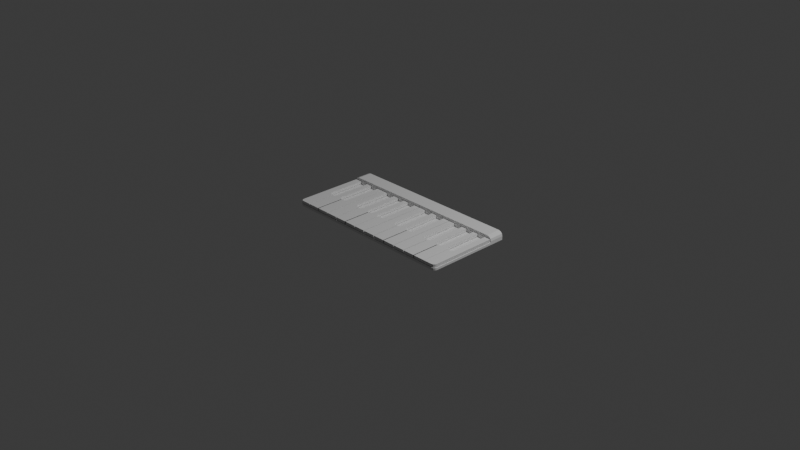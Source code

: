 # Source: keyboard_with_base.blend  (saved by Blender 4.0.36; exported with 4.5.12 LTS)
import bpy
from mathutils import Matrix  # noqa: F401  (used for matrix-valued properties, if any)

bpy.ops.wm.read_factory_settings(use_empty=True)
scene = bpy.context.scene
scene.name = 'Scene'

# ---- collections
col_white_keys = bpy.data.collections.new('White Keys'); scene.collection.children.link(col_white_keys)

# ---- materials (node trees are filled in below, after node groups)
mat_material_001 = bpy.data.materials.new('Material.001')
mat_material_001.alpha_threshold = 0.0
mat_material_001.use_transparent_shadow = False
mat_material_001.roughness = 0.5
mat_material_001.line_color = (0.0, 0.0, 0.0, 1.0)
mat_material = bpy.data.materials.new('Material')
mat_material.alpha_threshold = 0.0
mat_material.use_transparent_shadow = False
mat_material.roughness = 0.5
mat_material.line_color = (0.0, 0.0, 0.0, 1.0)

# ---- material node trees
mat_material_001.use_nodes = True; mat_material_001.node_tree.nodes.clear()
_N = mat_material_001.node_tree.nodes; _L = mat_material_001.node_tree.links
n0 = _N.new('ShaderNodeOutputMaterial'); n0.name = 'Material Output'; n0.location = (300, 300)
n1 = _N.new('ShaderNodeBsdfPrincipled'); n1.name = 'Principled BSDF'; n1.location = (10, 300)
n1.inputs[3].default_value = 1.45
_L.new(n1.outputs[0], n0.inputs[0])
n0.is_active_output = True
mat_material.use_nodes = True; mat_material.node_tree.nodes.clear()
_N = mat_material.node_tree.nodes; _L = mat_material.node_tree.links
n0 = _N.new('ShaderNodeOutputMaterial'); n0.name = 'Material Output'; n0.location = (300, 300)
n1 = _N.new('ShaderNodeBsdfPrincipled'); n1.name = 'Principled BSDF'; n1.location = (10, 300)
n1.inputs[3].default_value = 1.45
_L.new(n1.outputs[0], n0.inputs[0])
n0.is_active_output = True

# ---- world
world_world = bpy.data.worlds.new('World'); scene.world = world_world
world_world.use_nodes = True; world_world.node_tree.nodes.clear()
_N = world_world.node_tree.nodes; _L = world_world.node_tree.links
n0 = _N.new('ShaderNodeOutputWorld'); n0.name = 'World Output'; n0.location = (300, 300)
n1 = _N.new('ShaderNodeBackground'); n1.name = 'Background'; n1.location = (10, 300)
n1.inputs[0].default_value = (0.05088, 0.05088, 0.05088, 1.0)
_L.new(n1.outputs[0], n0.inputs[0])
n0.is_active_output = True
world_world.color = (0.05088, 0.05088, 0.05088)
world_world.use_sun_shadow = False
world_world.sun_shadow_jitter_overblur = 0.0

# ---- cameras
cam_camera = bpy.data.cameras.new('Camera')
cam_camera.clip_end = 100.0
cam_camera.ortho_scale = 7.314

# ---- lights
light_light = bpy.data.lights.new('Light', 'POINT')
light_light.transmission_factor = 0.0
light_light.use_soft_falloff = False
light_light.energy = 1000.0
light_light.shadow_soft_size = 0.1
light_light.shadow_maximum_resolution = 0.006
light_light.use_absolute_resolution = True

# ---- meshes
me_cube_008 = bpy.data.meshes.new('Cube.008')
me_cube_008.from_pydata([(-1.978, 0.4565, -0.005), (0.0008205, 0.4565, -0.005), (-1.978, 0.4565, -0.03), (0.0008205, 0.4565, -0.03), (0.0008205, 0.29, -0.005), (-1.978, 0.29, -0.005), (-1.942, -0.4813, -0.005), (-1.978, -0.4453, -0.005), (-1.96, -0.4765, -0.005), (-1.973, -0.4633, -0.005), (0.0008205, -0.4453, -0.005), (-0.03524, -0.4813, -0.005), (-0.00401, -0.4633, -0.005), (-0.01721, -0.4765, -0.005), (-1.978, -0.4453, -0.03), (-1.942, -0.4813, -0.03), (-1.973, -0.4633, -0.03), (-1.96, -0.4765, -0.03), (-0.03524, -0.4813, -0.03), (0.0008205, -0.4453, -0.03), (-0.01721, -0.4765, -0.03), (-0.00401, -0.4633, -0.03), (-1.978, 0.29, 0.009841), (-1.928, 0.29, 0.06), (-1.972, 0.29, 0.03492), (-1.953, 0.29, 0.05328), (-0.04934, 0.29, 0.06), (0.0008205, 0.29, 0.009841), (-0.02426, 0.29, 0.05328), (-0.0059, 0.29, 0.03492), (0.0008205, 0.4565, 0.009841), (-0.04934, 0.4565, 0.06), (-0.0059, 0.4565, 0.03492), (-0.02426, 0.4565, 0.05328), (-1.928, 0.4565, 0.06), (-1.978, 0.4565, 0.009841), (-1.953, 0.4565, 0.05328), (-1.972, 0.4565, 0.03492)], [], [(5, 14, 2), (3, 2, 18), (4, 3, 19), (0, 3, 1), (11, 15, 6), (28, 29, 27), (36, 37, 35), (4, 30, 1), (0, 22, 5), (19, 12, 10), (21, 13, 12), (20, 11, 13), (7, 16, 14), (9, 17, 16), (8, 15, 17), (12, 13, 11), (23, 36, 34), (25, 37, 36), (24, 35, 37), (31, 28, 26), (33, 29, 28), (32, 27, 29), (23, 31, 26), (2, 0, 5), (5, 7, 14), (2, 14, 15), (14, 16, 15), (16, 17, 15), (15, 18, 2), (18, 20, 19), (20, 21, 19), (19, 3, 18), (19, 10, 4), (4, 1, 3), (0, 2, 3), (11, 18, 15), (27, 4, 26), (4, 5, 23), (5, 22, 23), (22, 24, 23), (24, 25, 23), (23, 26, 4), (26, 28, 27), (35, 0, 34), (0, 1, 31), (1, 30, 31), (30, 32, 31), (32, 33, 31), (31, 34, 0), (34, 36, 35), (4, 27, 30), (0, 35, 22), (19, 21, 12), (21, 20, 13), (20, 18, 11), (7, 9, 16), (9, 8, 17), (8, 6, 15), (11, 6, 4), (6, 8, 7), (8, 9, 7), (7, 5, 6), (5, 4, 6), (4, 10, 11), (10, 12, 11), (23, 25, 36), (25, 24, 37), (24, 22, 35), (31, 33, 28), (33, 32, 29), (32, 30, 27), (23, 34, 31)])
me_cube_008.materials.append(mat_material_001)
me_cube_008.use_mirror_x = True
me_cube_008.use_mirror_vertex_groups = False
me_cube_008.update()
me_cube_001 = bpy.data.meshes.new('Cube.001')
me_cube_001.from_pydata([(-0.906, 0.285, 0.0), (-0.906, -0.132, 0.0), (-0.899, -0.149, 0.0), (-0.884, -0.16, 0.0), (-0.848, -0.163, 0.0), (-0.848, -0.478, 0.0), (-0.943, -0.478, 0.0), (-0.964, -0.475, 0.0), (-0.978, -0.458, 0.0), (-0.982, -0.436, 0.0), (-0.982, 0.285, 0.0), (-0.906, 0.285, 0.03), (-0.906, -0.132, 0.03), (-0.899, -0.149, 0.03), (-0.884, -0.16, 0.03), (-0.848, -0.163, 0.03), (-0.848, -0.478, 0.03), (-0.943, -0.478, 0.03), (-0.964, -0.475, 0.03), (-0.978, -0.458, 0.03), (-0.982, -0.436, 0.03), (-0.982, 0.285, 0.03)], [], [(9, 1, 2), (13, 14, 20), (0, 12, 1), (0, 21, 11), (10, 20, 21), (9, 19, 20), (8, 18, 19), (7, 17, 18), (6, 16, 17), (5, 15, 16), (4, 14, 15), (3, 13, 14), (2, 12, 13), (3, 4, 9), (4, 5, 9), (5, 6, 9), (6, 7, 8), (9, 6, 8), (9, 10, 1), (10, 0, 1), (2, 3, 9), (19, 20, 17), (20, 21, 12), (21, 11, 12), (20, 12, 13), (17, 20, 16), (17, 18, 19), (15, 16, 20), (14, 15, 20), (0, 11, 12), (0, 10, 21), (10, 9, 20), (9, 8, 19), (8, 7, 18), (7, 6, 17), (6, 5, 16), (5, 4, 15), (4, 3, 14), (3, 2, 13), (2, 1, 12)])
_uv = me_cube_001.uv_layers.new(name='UVMap')
_uv.uv.foreach_set('vector', [0.0, 0.0, 0.0, 0.0, 0.0, 0.0, 0.0, 0.0, 0.0, 0.0, 0.0, 0.0, 0.0, 0.0, 0.0, 0.0, 0.0, 0.0, 0.0, 0.0, 0.0, 0.0, 0.0, 0.0, 0.0, 0.0, 0.0, 0.0, 0.0, 0.0, 0.0, 0.0, 0.0, 0.0, 0.0, 0.0, 0.0, 0.0, 0.0, 0.0, 0.0, 0.0, 0.0, 0.0, 0.0, 0.0, 0.0, 0.0, 0.0, 0.0, 0.0, 0.0, 0.0, 0.0, 0.0, 0.0, 0.0, 0.0, 0.0, 0.0, 0.0, 0.0, 0.0, 0.0, 0.0, 0.0, 0.0, 0.0, 0.0, 0.0, 0.0, 0.0, 0.0, 0.0, 0.0, 0.0, 0.0, 0.0, 0.0, 0.0, 0.0, 0.0, 0.0, 0.0, 0.0, 0.0, 0.0, 0.0, 0.0, 0.0, 0.0, 0.0, 0.0, 0.0, 0.0, 0.0, 0.0, 0.0, 0.0, 0.0, 0.0, 0.0, 0.0, 0.0, 0.0, 0.0, 0.0, 0.0, 0.0, 0.0, 0.0, 0.0, 0.0, 0.0, 0.0, 0.0, 0.0, 0.0, 0.0, 0.0, 0.0, 0.0, 0.0, 0.0, 0.0, 0.0, 0.0, 0.0, 0.0, 0.0, 0.0, 0.0, 0.0, 0.0, 0.0, 0.0, 0.0, 0.0, 0.0, 0.0, 0.0, 0.0, 0.0, 0.0, 0.0, 0.0, 0.0, 0.0, 0.0, 0.0, 0.0, 0.0, 0.0, 0.0, 0.0, 0.0, 0.0, 0.0, 0.0, 0.0, 0.0, 0.0, 0.0, 0.0, 0.0, 0.0, 0.0, 0.0, 0.0, 0.0, 0.0, 0.0, 0.0, 0.0, 0.0, 0.0, 0.0, 0.0, 0.0, 0.0, 0.0, 0.0, 0.0, 0.0, 0.0, 0.0, 0.0, 0.0, 0.0, 0.0, 0.0, 0.0, 0.0, 0.0, 0.0, 0.0, 0.0, 0.0, 0.0, 0.0, 0.0, 0.0, 0.0, 0.0, 0.0, 0.0, 0.0, 0.0, 0.0, 0.0, 0.0, 0.0, 0.0, 0.0, 0.0, 0.0, 0.0, 0.0, 0.0, 0.0, 0.0, 0.0, 0.0, 0.0, 0.0, 0.0, 0.0, 0.0, 0.0, 0.0, 0.0, 0.0, 0.0, 0.0, 0.0, 0.0, 0.0, 0.0, 0.0, 0.0])
me_cube_001.materials.append(mat_material)
me_cube_001.use_mirror_x = True
me_cube_001.use_mirror_vertex_groups = False
me_cube_001.update()
me_cube_003 = bpy.data.meshes.new('Cube.003')
me_cube_003.from_pydata([(-0.641, 0.285, 0.0), (-0.641, -0.129, 0.0), (-0.643, -0.146, 0.0), (-0.653, -0.155, 0.0), (-0.665, -0.163, 0.0), (-0.7, -0.163, 0.0), (-0.7, -0.478, 0.0), (-0.567, -0.478, 0.0), (-0.567, 0.285, 0.0), (-0.641, 0.285, 0.03), (-0.641, -0.129, 0.03), (-0.643, -0.146, 0.03), (-0.653, -0.155, 0.03), (-0.665, -0.163, 0.03), (-0.7, -0.163, 0.03), (-0.7, -0.478, 0.03), (-0.567, -0.478, 0.03), (-0.567, 0.285, 0.03)], [], [(2, 12, 3), (8, 9, 0), (7, 17, 8), (3, 13, 4), (4, 14, 5), (5, 15, 6), (0, 10, 1), (1, 11, 2), (6, 16, 7), (11, 10, 16), (7, 2, 3), (2, 11, 12), (8, 17, 9), (7, 16, 17), (3, 12, 13), (4, 13, 14), (5, 14, 15), (0, 9, 10), (1, 10, 11), (6, 15, 16), (10, 9, 17), (17, 16, 10), (16, 15, 13), (11, 16, 12), (15, 14, 13), (13, 12, 16), (4, 5, 6), (6, 7, 4), (7, 8, 1), (2, 7, 1), (8, 0, 1), (3, 4, 7)])
_uv = me_cube_003.uv_layers.new(name='UVMap')
_uv.uv.foreach_set('vector', [0.0, 0.0, 0.0, 0.0, 0.0, 0.0, 0.0, 0.0, 0.0, 0.0, 0.0, 0.0, 0.0, 0.0, 0.0, 0.0, 0.0, 0.0, 0.0, 0.0, 0.0, 0.0, 0.0, 0.0, 0.0, 0.0, 0.0, 0.0, 0.0, 0.0, 0.0, 0.0, 0.0, 0.0, 0.0, 0.0, 0.0, 0.0, 0.0, 0.0, 0.0, 0.0, 0.0, 0.0, 0.0, 0.0, 0.0, 0.0, 0.0, 0.0, 0.0, 0.0, 0.0, 0.0, 0.0, 0.0, 0.0, 0.0, 0.0, 0.0, 0.0, 0.0, 0.0, 0.0, 0.0, 0.0, 0.0, 0.0, 0.0, 0.0, 0.0, 0.0, 0.0, 0.0, 0.0, 0.0, 0.0, 0.0, 0.0, 0.0, 0.0, 0.0, 0.0, 0.0, 0.0, 0.0, 0.0, 0.0, 0.0, 0.0, 0.0, 0.0, 0.0, 0.0, 0.0, 0.0, 0.0, 0.0, 0.0, 0.0, 0.0, 0.0, 0.0, 0.0, 0.0, 0.0, 0.0, 0.0, 0.0, 0.0, 0.0, 0.0, 0.0, 0.0, 0.0, 0.0, 0.0, 0.0, 0.0, 0.0, 0.0, 0.0, 0.0, 0.0, 0.0, 0.0, 0.0, 0.0, 0.0, 0.0, 0.0, 0.0, 0.0, 0.0, 0.0, 0.0, 0.0, 0.0, 0.0, 0.0, 0.0, 0.0, 0.0, 0.0, 0.0, 0.0, 0.0, 0.0, 0.0, 0.0, 0.0, 0.0, 0.0, 0.0, 0.0, 0.0, 0.0, 0.0, 0.0, 0.0, 0.0, 0.0, 0.0, 0.0, 0.0, 0.0, 0.0, 0.0, 0.0, 0.0, 0.0, 0.0, 0.0, 0.0, 0.0, 0.0, 0.0, 0.0, 0.0, 0.0, 0.0, 0.0, 0.0, 0.0, 0.0, 0.0, 0.0, 0.0, 0.0, 0.0, 0.0, 0.0])
me_cube_003.materials.append(mat_material)
me_cube_003.use_mirror_x = True
me_cube_003.use_mirror_vertex_groups = False
me_cube_003.update()
me_cube_005 = bpy.data.meshes.new('Cube.005')
me_cube_005.from_pydata([(-0.558, 0.285, 0.0), (-0.558, -0.478, 0.0), (-0.427, -0.478, 0.0), (-0.428, -0.163, 0.0), (-0.467, -0.16, 0.0), (-0.485, -0.149, 0.0), (-0.492, -0.132, 0.0), (-0.492, 0.285, 0.0), (-0.558, 0.285, 0.03), (-0.558, -0.478, 0.03), (-0.427, -0.478, 0.03), (-0.428, -0.163, 0.03), (-0.467, -0.16, 0.03), (-0.485, -0.149, 0.03), (-0.492, -0.132, 0.03), (-0.492, 0.285, 0.03)], [], [(4, 11, 3), (2, 9, 1), (7, 14, 6), (5, 12, 4), (3, 10, 2), (1, 8, 0), (7, 8, 0), (6, 13, 5), (5, 4, 1), (9, 13, 14), (4, 12, 11), (2, 10, 9), (7, 15, 14), (5, 13, 12), (3, 11, 10), (1, 9, 8), (7, 15, 8), (6, 14, 13), (1, 0, 6), (0, 7, 6), (3, 2, 4), (2, 1, 4), (1, 6, 5), (15, 8, 14), (8, 9, 14), (9, 10, 12), (10, 11, 12), (9, 12, 13)])
_uv = me_cube_005.uv_layers.new(name='UVMap')
_uv.uv.foreach_set('vector', [0.0, 0.0, 0.0, 0.0, 0.0, 0.0, 0.0, 0.0, 0.0, 0.0, 0.0, 0.0, 0.0, 0.0, 0.0, 0.0, 0.0, 0.0, 0.0, 0.0, 0.0, 0.0, 0.0, 0.0, 0.0, 0.0, 0.0, 0.0, 0.0, 0.0, 0.0, 0.0, 0.0, 0.0, 0.0, 0.0, 0.0, 0.0, 0.0, 0.0, 0.0, 0.0, 0.0, 0.0, 0.0, 0.0, 0.0, 0.0, 0.0, 0.0, 0.0, 0.0, 0.0, 0.0, 0.0, 0.0, 0.0, 0.0, 0.0, 0.0, 0.0, 0.0, 0.0, 0.0, 0.0, 0.0, 0.0, 0.0, 0.0, 0.0, 0.0, 0.0, 0.0, 0.0, 0.0, 0.0, 0.0, 0.0, 0.0, 0.0, 0.0, 0.0, 0.0, 0.0, 0.0, 0.0, 0.0, 0.0, 0.0, 0.0, 0.0, 0.0, 0.0, 0.0, 0.0, 0.0, 0.0, 0.0, 0.0, 0.0, 0.0, 0.0, 0.0, 0.0, 0.0, 0.0, 0.0, 0.0, 0.0, 0.0, 0.0, 0.0, 0.0, 0.0, 0.0, 0.0, 0.0, 0.0, 0.0, 0.0, 0.0, 0.0, 0.0, 0.0, 0.0, 0.0, 0.0, 0.0, 0.0, 0.0, 0.0, 0.0, 0.0, 0.0, 0.0, 0.0, 0.0, 0.0, 0.0, 0.0, 0.0, 0.0, 0.0, 0.0, 0.0, 0.0, 0.0, 0.0, 0.0, 0.0, 0.0, 0.0, 0.0, 0.0, 0.0, 0.0, 0.0, 0.0, 0.0, 0.0, 0.0, 0.0, 0.0, 0.0, 0.0, 0.0, 0.0, 0.0])
me_cube_005.materials.append(mat_material)
me_cube_005.use_mirror_x = True
me_cube_005.use_mirror_vertex_groups = False
me_cube_005.update()
me_cube_006 = bpy.data.meshes.new('Cube.006')
me_cube_006.from_pydata([(-0.3216, 0.285, 0.0), (-0.3216, -0.127, 0.0), (-0.3176, -0.145, 0.0), (-0.3056, -0.159, 0.0), (-0.2856, -0.163, 0.0), (-0.2856, -0.163, 0.0), (-0.2856, -0.478, 0.0), (-0.4176, -0.478, 0.0), (-0.4176, -0.163, 0.0), (-0.4016, -0.16, 0.0), (-0.3876, -0.147, 0.0), (-0.3836, -0.128, 0.0), (-0.3836, 0.285, 0.0), (-0.3216, 0.285, 0.03), (-0.3216, -0.127, 0.03), (-0.3176, -0.145, 0.03), (-0.3056, -0.159, 0.03), (-0.2856, -0.163, 0.02981), (-0.2856, -0.163, 0.03), (-0.2856, -0.478, 0.03), (-0.4176, -0.478, 0.03), (-0.4176, -0.163, 0.03), (-0.4016, -0.16, 0.03), (-0.3876, -0.147, 0.03), (-0.3836, -0.128, 0.03), (-0.3836, 0.285, 0.03)], [], [(5, 4, 6), (18, 19, 17), (7, 19, 6), (8, 20, 7), (1, 13, 0), (9, 21, 8), (2, 14, 1), (10, 22, 9), (3, 15, 2), (11, 23, 10), (3, 17, 16), (12, 24, 11), (4, 18, 17), (12, 13, 0), (6, 18, 5), (6, 17, 19), (20, 22, 16), (9, 7, 3), (7, 20, 19), (8, 21, 20), (1, 14, 13), (9, 22, 21), (2, 15, 14), (10, 23, 22), (3, 16, 15), (11, 24, 23), (3, 4, 17), (12, 25, 24), (4, 5, 18), (12, 25, 13), (6, 19, 18), (6, 4, 17), (24, 25, 14), (25, 13, 14), (23, 24, 15), (24, 14, 15), (20, 21, 22), (22, 23, 16), (23, 15, 16), (16, 18, 19), (19, 20, 16), (1, 0, 12), (1, 12, 11), (2, 1, 11), (2, 11, 10), (6, 5, 3), (3, 2, 10), (9, 8, 7), (3, 10, 9), (7, 6, 3)])
_uv = me_cube_006.uv_layers.new(name='UVMap')
_uv.uv.foreach_set('vector', [0.0, 0.0, 0.0, 0.0, 0.0, 0.0, 0.0, 0.0, 0.0, 0.0, 0.0, 0.0, 0.0, 0.0, 0.0, 0.0, 0.0, 0.0, 0.0, 0.0, 0.0, 0.0, 0.0, 0.0, 0.0, 0.0, 0.0, 0.0, 0.0, 0.0, 0.0, 0.0, 0.0, 0.0, 0.0, 0.0, 0.0, 0.0, 0.0, 0.0, 0.0, 0.0, 0.0, 0.0, 0.0, 0.0, 0.0, 0.0, 0.0, 0.0, 0.0, 0.0, 0.0, 0.0, 0.0, 0.0, 0.0, 0.0, 0.0, 0.0, 0.0, 0.0, 0.0, 0.0, 0.0, 0.0, 0.0, 0.0, 0.0, 0.0, 0.0, 0.0, 0.0, 0.0, 0.0, 0.0, 0.0, 0.0, 0.0, 0.0, 0.0, 0.0, 0.0, 0.0, 0.0, 0.0, 0.0, 0.0, 0.0, 0.0, 0.0, 0.0, 0.0, 0.0, 0.0, 0.0, 0.0, 0.0, 0.0, 0.0, 0.0, 0.0, 0.0, 0.0, 0.0, 0.0, 0.0, 0.0, 0.0, 0.0, 0.0, 0.0, 0.0, 0.0, 0.0, 0.0, 0.0, 0.0, 0.0, 0.0, 0.0, 0.0, 0.0, 0.0, 0.0, 0.0, 0.0, 0.0, 0.0, 0.0, 0.0, 0.0, 0.0, 0.0, 0.0, 0.0, 0.0, 0.0, 0.0, 0.0, 0.0, 0.0, 0.0, 0.0, 0.0, 0.0, 0.0, 0.0, 0.0, 0.0, 0.0, 0.0, 0.0, 0.0, 0.0, 0.0, 0.0, 0.0, 0.0, 0.0, 0.0, 0.0, 0.0, 0.0, 0.0, 0.0, 0.0, 0.0, 0.0, 0.0, 0.0, 0.0, 0.0, 0.0, 0.0, 0.0, 0.0, 0.0, 0.0, 0.0, 0.0, 0.0, 0.0, 0.0, 0.0, 0.0, 0.0, 0.0, 0.0, 0.0, 0.0, 0.0, 0.0, 0.0, 0.0, 0.0, 0.0, 0.0, 0.0, 0.0, 0.0, 0.0, 0.0, 0.0, 0.0, 0.0, 0.0, 0.0, 0.0, 0.0, 0.0, 0.0, 0.0, 0.0, 0.0, 0.0, 0.0, 0.0, 0.0, 0.0, 0.0, 0.0, 0.0, 0.0, 0.0, 0.0, 0.0, 0.0, 0.0, 0.0, 0.0, 0.0, 0.0, 0.0, 0.0, 0.0, 0.0, 0.0, 0.0, 0.0, 0.0, 0.0, 0.0, 0.0, 0.0, 0.0, 0.0, 0.0, 0.0, 0.0, 0.0, 0.0, 0.0, 0.0, 0.0, 0.0, 0.0, 0.0, 0.0, 0.0, 0.0, 0.0, 0.0, 0.0, 0.0, 0.0, 0.0, 0.0, 0.0, 0.0, 0.0, 0.0, 0.0, 0.0, 0.0, 0.0, 0.0, 0.0, 0.0, 0.0, 0.0, 0.0, 0.0, 0.0, 0.0, 0.0, 0.0, 0.0, 0.0, 0.0, 0.0, 0.0, 0.0, 0.0, 0.0, 0.0, 0.0, 0.0, 0.0, 0.0])
me_cube_006.materials.append(mat_material)
me_cube_006.use_mirror_x = True
me_cube_006.use_mirror_vertex_groups = False
me_cube_006.update()
me_cube_002 = bpy.data.meshes.new('Cube.002')
me_cube_002.from_pydata([(-0.744, 0.285, 0.0), (-0.744, -0.127, 0.0), (-0.74, -0.145, 0.002476), (-0.728, -0.159, 0.0), (-0.708, -0.163, 0.0), (-0.708, -0.163, 0.0), (-0.708, -0.478, 0.0), (-0.84, -0.478, 0.0), (-0.84, -0.163, 0.0), (-0.824, -0.16, 0.0), (-0.81, -0.147, 0.0), (-0.806, -0.128, 0.0), (-0.806, 0.285, 0.0), (-0.744, 0.285, 0.03), (-0.744, -0.127, 0.03), (-0.74, -0.145, 0.03), (-0.728, -0.159, 0.03), (-0.708, -0.163, 0.02981), (-0.708, -0.163, 0.03), (-0.708, -0.478, 0.03), (-0.84, -0.478, 0.03), (-0.84, -0.163, 0.03), (-0.824, -0.16, 0.03), (-0.81, -0.147, 0.03), (-0.806, -0.128, 0.03), (-0.806, 0.285, 0.03)], [], [(5, 4, 6), (18, 19, 17), (7, 19, 6), (8, 20, 7), (1, 13, 0), (9, 21, 8), (2, 14, 1), (10, 22, 9), (2, 16, 15), (11, 23, 10), (4, 16, 3), (12, 24, 11), (4, 18, 17), (12, 13, 0), (6, 18, 5), (4, 19, 6), (20, 22, 16), (9, 7, 3), (7, 20, 19), (8, 21, 20), (1, 14, 13), (9, 22, 21), (2, 15, 14), (10, 23, 22), (2, 3, 16), (11, 24, 23), (4, 17, 16), (12, 25, 24), (4, 5, 18), (12, 25, 13), (6, 19, 18), (4, 17, 19), (24, 25, 14), (25, 13, 14), (23, 24, 15), (24, 14, 15), (20, 21, 22), (22, 23, 16), (23, 15, 16), (16, 18, 19), (19, 20, 16), (1, 0, 12), (1, 12, 11), (2, 1, 11), (2, 11, 10), (6, 5, 3), (3, 2, 10), (9, 8, 7), (3, 10, 9), (7, 6, 3)])
_uv = me_cube_002.uv_layers.new(name='UVMap')
_uv.uv.foreach_set('vector', [0.0, 0.0, 0.0, 0.0, 0.0, 0.0, 0.0, 0.0, 0.0, 0.0, 0.0, 0.0, 0.0, 0.0, 0.0, 0.0, 0.0, 0.0, 0.0, 0.0, 0.0, 0.0, 0.0, 0.0, 0.0, 0.0, 0.0, 0.0, 0.0, 0.0, 0.0, 0.0, 0.0, 0.0, 0.0, 0.0, 0.0, 0.0, 0.0, 0.0, 0.0, 0.0, 0.0, 0.0, 0.0, 0.0, 0.0, 0.0, 0.0, 0.0, 0.0, 0.0, 0.0, 0.0, 0.0, 0.0, 0.0, 0.0, 0.0, 0.0, 0.0, 0.0, 0.0, 0.0, 0.0, 0.0, 0.0, 0.0, 0.0, 0.0, 0.0, 0.0, 0.0, 0.0, 0.0, 0.0, 0.0, 0.0, 0.0, 0.0, 0.0, 0.0, 0.0, 0.0, 0.0, 0.0, 0.0, 0.0, 0.0, 0.0, 0.0, 0.0, 0.0, 0.0, 0.0, 0.0, 0.0, 0.0, 0.0, 0.0, 0.0, 0.0, 0.0, 0.0, 0.0, 0.0, 0.0, 0.0, 0.0, 0.0, 0.0, 0.0, 0.0, 0.0, 0.0, 0.0, 0.0, 0.0, 0.0, 0.0, 0.0, 0.0, 0.0, 0.0, 0.0, 0.0, 0.0, 0.0, 0.0, 0.0, 0.0, 0.0, 0.0, 0.0, 0.0, 0.0, 0.0, 0.0, 0.0, 0.0, 0.0, 0.0, 0.0, 0.0, 0.0, 0.0, 0.0, 0.0, 0.0, 0.0, 0.0, 0.0, 0.0, 0.0, 0.0, 0.0, 0.0, 0.0, 0.0, 0.0, 0.0, 0.0, 0.0, 0.0, 0.0, 0.0, 0.0, 0.0, 0.0, 0.0, 0.0, 0.0, 0.0, 0.0, 0.0, 0.0, 0.0, 0.0, 0.0, 0.0, 0.0, 0.0, 0.0, 0.0, 0.0, 0.0, 0.0, 0.0, 0.0, 0.0, 0.0, 0.0, 0.0, 0.0, 0.0, 0.0, 0.0, 0.0, 0.0, 0.0, 0.0, 0.0, 0.0, 0.0, 0.0, 0.0, 0.0, 0.0, 0.0, 0.0, 0.0, 0.0, 0.0, 0.0, 0.0, 0.0, 0.0, 0.0, 0.0, 0.0, 0.0, 0.0, 0.0, 0.0, 0.0, 0.0, 0.0, 0.0, 0.0, 0.0, 0.0, 0.0, 0.0, 0.0, 0.0, 0.0, 0.0, 0.0, 0.0, 0.0, 0.0, 0.0, 0.0, 0.0, 0.0, 0.0, 0.0, 0.0, 0.0, 0.0, 0.0, 0.0, 0.0, 0.0, 0.0, 0.0, 0.0, 0.0, 0.0, 0.0, 0.0, 0.0, 0.0, 0.0, 0.0, 0.0, 0.0, 0.0, 0.0, 0.0, 0.0, 0.0, 0.0, 0.0, 0.0, 0.0, 0.0, 0.0, 0.0, 0.0, 0.0, 0.0, 0.0, 0.0, 0.0, 0.0, 0.0, 0.0, 0.0, 0.0, 0.0, 0.0, 0.0, 0.0, 0.0, 0.0, 0.0, 0.0, 0.0, 0.0])
me_cube_002.materials.append(mat_material)
me_cube_002.use_mirror_x = True
me_cube_002.use_mirror_vertex_groups = False
me_cube_002.update()
me_cube_004 = bpy.data.meshes.new('Cube.004')
me_cube_004.from_pydata([(-0.006, 0.285, 0.0), (-0.006, -0.478, 0.0), (-0.136, -0.478, 0.0), (-0.136, -0.163, 0.0), (-0.099, -0.161, 0.0), (-0.083, -0.154, 0.0), (-0.074, -0.141, 0.0), (-0.074, 0.285, 0.0), (-0.006, 0.285, 0.03), (-0.006, -0.478, 0.03), (-0.136, -0.478, 0.03), (-0.136, -0.163, 0.03), (-0.099, -0.161, 0.03), (-0.083, -0.154, 0.03), (-0.074, -0.141, 0.03), (-0.074, 0.285, 0.03)], [], [(7, 14, 6), (5, 12, 4), (3, 10, 2), (1, 8, 0), (7, 8, 0), (6, 13, 5), (4, 11, 3), (2, 9, 1), (9, 13, 14), (5, 4, 1), (7, 15, 14), (5, 13, 12), (3, 11, 10), (1, 9, 8), (7, 15, 8), (6, 14, 13), (4, 12, 11), (2, 10, 9), (15, 8, 14), (8, 9, 14), (9, 10, 12), (10, 11, 12), (9, 12, 13), (1, 0, 6), (0, 7, 6), (3, 2, 4), (2, 1, 4), (1, 6, 5)])
_uv = me_cube_004.uv_layers.new(name='UVMap')
_uv.uv.foreach_set('vector', [0.0, 0.0, 0.0, 0.0, 0.0, 0.0, 0.0, 0.0, 0.0, 0.0, 0.0, 0.0, 0.0, 0.0, 0.0, 0.0, 0.0, 0.0, 0.0, 0.0, 0.0, 0.0, 0.0, 0.0, 0.0, 0.0, 0.0, 0.0, 0.0, 0.0, 0.0, 0.0, 0.0, 0.0, 0.0, 0.0, 0.0, 0.0, 0.0, 0.0, 0.0, 0.0, 0.0, 0.0, 0.0, 0.0, 0.0, 0.0, 0.0, 0.0, 0.0, 0.0, 0.0, 0.0, 0.0, 0.0, 0.0, 0.0, 0.0, 0.0, 0.0, 0.0, 0.0, 0.0, 0.0, 0.0, 0.0, 0.0, 0.0, 0.0, 0.0, 0.0, 0.0, 0.0, 0.0, 0.0, 0.0, 0.0, 0.0, 0.0, 0.0, 0.0, 0.0, 0.0, 0.0, 0.0, 0.0, 0.0, 0.0, 0.0, 0.0, 0.0, 0.0, 0.0, 0.0, 0.0, 0.0, 0.0, 0.0, 0.0, 0.0, 0.0, 0.0, 0.0, 0.0, 0.0, 0.0, 0.0, 0.0, 0.0, 0.0, 0.0, 0.0, 0.0, 0.0, 0.0, 0.0, 0.0, 0.0, 0.0, 0.0, 0.0, 0.0, 0.0, 0.0, 0.0, 0.0, 0.0, 0.0, 0.0, 0.0, 0.0, 0.0, 0.0, 0.0, 0.0, 0.0, 0.0, 0.0, 0.0, 0.0, 0.0, 0.0, 0.0, 0.0, 0.0, 0.0, 0.0, 0.0, 0.0, 0.0, 0.0, 0.0, 0.0, 0.0, 0.0, 0.0, 0.0, 0.0, 0.0, 0.0, 0.0, 0.0, 0.0, 0.0, 0.0, 0.0, 0.0])
me_cube_004.materials.append(mat_material)
me_cube_004.use_mirror_x = True
me_cube_004.use_mirror_vertex_groups = False
me_cube_004.update()
me_cube_007 = bpy.data.meshes.new('Cube.007')
me_cube_007.from_pydata([(-0.232, 0.285, 0.0), (-0.232, -0.124, 0.0), (-0.233, -0.139, 0.0), (-0.233, -0.139, 0.0), (-0.241, -0.153, 0.0), (-0.256, -0.16, 0.0), (-0.277, -0.163, 0.0), (-0.277, -0.478, 0.0), (-0.145, -0.478, 0.0), (-0.145, -0.163, 0.0), (-0.16, -0.156, 0.0), (-0.17, -0.143, 0.0), (-0.173, -0.126, 0.0), (-0.173, 0.285, 0.0), (-0.232, 0.285, 0.03), (-0.232, -0.124, 0.03), (-0.233, -0.139, 0.03), (-0.233, -0.139, 0.03), (-0.241, -0.153, 0.03), (-0.256, -0.16, 0.03), (-0.277, -0.163, 0.03), (-0.277, -0.478, 0.03), (-0.145, -0.478, 0.03), (-0.145, -0.163, 0.03), (-0.16, -0.156, 0.03), (-0.17, -0.143, 0.03), (-0.173, -0.126, 0.03), (-0.173, 0.285, 0.03)], [], [(10, 23, 9), (2, 17, 16), (11, 24, 10), (4, 17, 3), (12, 25, 11), (5, 18, 4), (13, 26, 12), (6, 19, 5), (13, 14, 0), (7, 20, 6), (8, 21, 7), (1, 14, 0), (9, 22, 8), (2, 15, 1), (15, 16, 17), (3, 2, 1), (10, 24, 23), (2, 3, 17), (11, 25, 24), (4, 18, 17), (12, 26, 25), (5, 19, 18), (13, 27, 26), (6, 20, 19), (13, 27, 14), (7, 21, 20), (8, 22, 21), (1, 15, 14), (9, 23, 22), (2, 16, 15), (27, 14, 15), (26, 27, 15), (25, 26, 17), (26, 15, 17), (24, 25, 18), (22, 23, 19), (23, 24, 19), (20, 21, 19), (21, 22, 19), (25, 17, 18), (18, 19, 24), (1, 0, 13), (1, 13, 12), (1, 12, 3), (12, 11, 3), (10, 9, 5), (9, 8, 5), (11, 10, 4), (3, 11, 4), (8, 7, 5), (7, 6, 5), (5, 4, 10)])
_uv = me_cube_007.uv_layers.new(name='UVMap')
_uv.uv.foreach_set('vector', [0.0, 0.0, 0.0, 0.0, 0.0, 0.0, 0.0, 0.0, 0.0, 0.0, 0.0, 0.0, 0.0, 0.0, 0.0, 0.0, 0.0, 0.0, 0.0, 0.0, 0.0, 0.0, 0.0, 0.0, 0.0, 0.0, 0.0, 0.0, 0.0, 0.0, 0.0, 0.0, 0.0, 0.0, 0.0, 0.0, 0.0, 0.0, 0.0, 0.0, 0.0, 0.0, 0.0, 0.0, 0.0, 0.0, 0.0, 0.0, 0.0, 0.0, 0.0, 0.0, 0.0, 0.0, 0.0, 0.0, 0.0, 0.0, 0.0, 0.0, 0.0, 0.0, 0.0, 0.0, 0.0, 0.0, 0.0, 0.0, 0.0, 0.0, 0.0, 0.0, 0.0, 0.0, 0.0, 0.0, 0.0, 0.0, 0.0, 0.0, 0.0, 0.0, 0.0, 0.0, 0.0, 0.0, 0.0, 0.0, 0.0, 0.0, 0.0, 0.0, 0.0, 0.0, 0.0, 0.0, 0.0, 0.0, 0.0, 0.0, 0.0, 0.0, 0.0, 0.0, 0.0, 0.0, 0.0, 0.0, 0.0, 0.0, 0.0, 0.0, 0.0, 0.0, 0.0, 0.0, 0.0, 0.0, 0.0, 0.0, 0.0, 0.0, 0.0, 0.0, 0.0, 0.0, 0.0, 0.0, 0.0, 0.0, 0.0, 0.0, 0.0, 0.0, 0.0, 0.0, 0.0, 0.0, 0.0, 0.0, 0.0, 0.0, 0.0, 0.0, 0.0, 0.0, 0.0, 0.0, 0.0, 0.0, 0.0, 0.0, 0.0, 0.0, 0.0, 0.0, 0.0, 0.0, 0.0, 0.0, 0.0, 0.0, 0.0, 0.0, 0.0, 0.0, 0.0, 0.0, 0.0, 0.0, 0.0, 0.0, 0.0, 0.0, 0.0, 0.0, 0.0, 0.0, 0.0, 0.0, 0.0, 0.0, 0.0, 0.0, 0.0, 0.0, 0.0, 0.0, 0.0, 0.0, 0.0, 0.0, 0.0, 0.0, 0.0, 0.0, 0.0, 0.0, 0.0, 0.0, 0.0, 0.0, 0.0, 0.0, 0.0, 0.0, 0.0, 0.0, 0.0, 0.0, 0.0, 0.0, 0.0, 0.0, 0.0, 0.0, 0.0, 0.0, 0.0, 0.0, 0.0, 0.0, 0.0, 0.0, 0.0, 0.0, 0.0, 0.0, 0.0, 0.0, 0.0, 0.0, 0.0, 0.0, 0.0, 0.0, 0.0, 0.0, 0.0, 0.0, 0.0, 0.0, 0.0, 0.0, 0.0, 0.0, 0.0, 0.0, 0.0, 0.0, 0.0, 0.0, 0.0, 0.0, 0.0, 0.0, 0.0, 0.0, 0.0, 0.0, 0.0, 0.0, 0.0, 0.0, 0.0, 0.0, 0.0, 0.0, 0.0, 0.0, 0.0, 0.0, 0.0, 0.0, 0.0, 0.0, 0.0, 0.0, 0.0, 0.0, 0.0, 0.0, 0.0, 0.0, 0.0, 0.0, 0.0, 0.0, 0.0, 0.0, 0.0, 0.0, 0.0, 0.0, 0.0, 0.0, 0.0, 0.0, 0.0, 0.0, 0.0, 0.0, 0.0, 0.0, 0.0, 0.0, 0.0, 0.0, 0.0, 0.0, 0.0, 0.0])
me_cube_007.materials.append(mat_material)
me_cube_007.use_mirror_x = True
me_cube_007.use_mirror_vertex_groups = False
me_cube_007.update()
me_cube_013 = bpy.data.meshes.new('Cube.013')
me_cube_013.from_pydata([(-0.744, 0.285, 0.0), (-0.744, -0.127, 0.0), (-0.74, -0.145, 0.002476), (-0.728, -0.159, 0.0), (-0.708, -0.163, 0.0), (-0.708, -0.163, 0.0), (-0.708, -0.478, 0.0), (-0.84, -0.478, 0.0), (-0.84, -0.163, 0.0), (-0.824, -0.16, 0.0), (-0.81, -0.147, 0.0), (-0.806, -0.128, 0.0), (-0.806, 0.285, 0.0), (-0.744, 0.285, 0.03), (-0.744, -0.127, 0.03), (-0.74, -0.145, 0.03), (-0.728, -0.159, 0.03), (-0.708, -0.163, 0.02981), (-0.708, -0.163, 0.03), (-0.708, -0.478, 0.03), (-0.84, -0.478, 0.03), (-0.84, -0.163, 0.03), (-0.824, -0.16, 0.03), (-0.81, -0.147, 0.03), (-0.806, -0.128, 0.03), (-0.806, 0.285, 0.03)], [], [(5, 4, 6), (18, 19, 17), (7, 19, 6), (8, 20, 7), (1, 13, 0), (9, 21, 8), (2, 14, 1), (10, 22, 9), (2, 16, 15), (11, 23, 10), (4, 16, 3), (12, 24, 11), (4, 18, 17), (12, 13, 0), (6, 18, 5), (4, 19, 6), (20, 22, 16), (9, 7, 3), (7, 20, 19), (8, 21, 20), (1, 14, 13), (9, 22, 21), (2, 15, 14), (10, 23, 22), (2, 3, 16), (11, 24, 23), (4, 17, 16), (12, 25, 24), (4, 5, 18), (12, 25, 13), (6, 19, 18), (4, 17, 19), (24, 25, 14), (25, 13, 14), (23, 24, 15), (24, 14, 15), (20, 21, 22), (22, 23, 16), (23, 15, 16), (16, 18, 19), (19, 20, 16), (1, 0, 12), (1, 12, 11), (2, 1, 11), (2, 11, 10), (6, 5, 3), (3, 2, 10), (9, 8, 7), (3, 10, 9), (7, 6, 3)])
_uv = me_cube_013.uv_layers.new(name='UVMap')
_uv.uv.foreach_set('vector', [0.0, 0.0, 0.0, 0.0, 0.0, 0.0, 0.0, 0.0, 0.0, 0.0, 0.0, 0.0, 0.0, 0.0, 0.0, 0.0, 0.0, 0.0, 0.0, 0.0, 0.0, 0.0, 0.0, 0.0, 0.0, 0.0, 0.0, 0.0, 0.0, 0.0, 0.0, 0.0, 0.0, 0.0, 0.0, 0.0, 0.0, 0.0, 0.0, 0.0, 0.0, 0.0, 0.0, 0.0, 0.0, 0.0, 0.0, 0.0, 0.0, 0.0, 0.0, 0.0, 0.0, 0.0, 0.0, 0.0, 0.0, 0.0, 0.0, 0.0, 0.0, 0.0, 0.0, 0.0, 0.0, 0.0, 0.0, 0.0, 0.0, 0.0, 0.0, 0.0, 0.0, 0.0, 0.0, 0.0, 0.0, 0.0, 0.0, 0.0, 0.0, 0.0, 0.0, 0.0, 0.0, 0.0, 0.0, 0.0, 0.0, 0.0, 0.0, 0.0, 0.0, 0.0, 0.0, 0.0, 0.0, 0.0, 0.0, 0.0, 0.0, 0.0, 0.0, 0.0, 0.0, 0.0, 0.0, 0.0, 0.0, 0.0, 0.0, 0.0, 0.0, 0.0, 0.0, 0.0, 0.0, 0.0, 0.0, 0.0, 0.0, 0.0, 0.0, 0.0, 0.0, 0.0, 0.0, 0.0, 0.0, 0.0, 0.0, 0.0, 0.0, 0.0, 0.0, 0.0, 0.0, 0.0, 0.0, 0.0, 0.0, 0.0, 0.0, 0.0, 0.0, 0.0, 0.0, 0.0, 0.0, 0.0, 0.0, 0.0, 0.0, 0.0, 0.0, 0.0, 0.0, 0.0, 0.0, 0.0, 0.0, 0.0, 0.0, 0.0, 0.0, 0.0, 0.0, 0.0, 0.0, 0.0, 0.0, 0.0, 0.0, 0.0, 0.0, 0.0, 0.0, 0.0, 0.0, 0.0, 0.0, 0.0, 0.0, 0.0, 0.0, 0.0, 0.0, 0.0, 0.0, 0.0, 0.0, 0.0, 0.0, 0.0, 0.0, 0.0, 0.0, 0.0, 0.0, 0.0, 0.0, 0.0, 0.0, 0.0, 0.0, 0.0, 0.0, 0.0, 0.0, 0.0, 0.0, 0.0, 0.0, 0.0, 0.0, 0.0, 0.0, 0.0, 0.0, 0.0, 0.0, 0.0, 0.0, 0.0, 0.0, 0.0, 0.0, 0.0, 0.0, 0.0, 0.0, 0.0, 0.0, 0.0, 0.0, 0.0, 0.0, 0.0, 0.0, 0.0, 0.0, 0.0, 0.0, 0.0, 0.0, 0.0, 0.0, 0.0, 0.0, 0.0, 0.0, 0.0, 0.0, 0.0, 0.0, 0.0, 0.0, 0.0, 0.0, 0.0, 0.0, 0.0, 0.0, 0.0, 0.0, 0.0, 0.0, 0.0, 0.0, 0.0, 0.0, 0.0, 0.0, 0.0, 0.0, 0.0, 0.0, 0.0, 0.0, 0.0, 0.0, 0.0, 0.0, 0.0, 0.0, 0.0, 0.0, 0.0, 0.0, 0.0, 0.0, 0.0, 0.0, 0.0, 0.0, 0.0, 0.0, 0.0, 0.0, 0.0])
me_cube_013.materials.append(mat_material_001)
me_cube_013.use_mirror_x = True
me_cube_013.use_mirror_vertex_groups = False
me_cube_013.update()
me_cube_012 = bpy.data.meshes.new('Cube.012')
me_cube_012.from_pydata([(-0.641, 0.285, 0.0), (-0.641, -0.129, 0.0), (-0.643, -0.146, 0.0), (-0.653, -0.155, 0.0), (-0.665, -0.163, 0.0), (-0.7, -0.163, 0.0), (-0.7, -0.478, 0.0), (-0.567, -0.478, 0.0), (-0.567, 0.285, 0.0), (-0.641, 0.285, 0.03), (-0.641, -0.129, 0.03), (-0.643, -0.146, 0.03), (-0.653, -0.155, 0.03), (-0.665, -0.163, 0.03), (-0.7, -0.163, 0.03), (-0.7, -0.478, 0.03), (-0.567, -0.478, 0.03), (-0.567, 0.285, 0.03)], [], [(2, 12, 3), (8, 9, 0), (7, 17, 8), (3, 13, 4), (4, 14, 5), (5, 15, 6), (0, 10, 1), (1, 11, 2), (6, 16, 7), (11, 10, 16), (7, 2, 3), (2, 11, 12), (8, 17, 9), (7, 16, 17), (3, 12, 13), (4, 13, 14), (5, 14, 15), (0, 9, 10), (1, 10, 11), (6, 15, 16), (10, 9, 17), (17, 16, 10), (16, 15, 13), (11, 16, 12), (15, 14, 13), (13, 12, 16), (4, 5, 6), (6, 7, 4), (7, 8, 1), (2, 7, 1), (8, 0, 1), (3, 4, 7)])
_uv = me_cube_012.uv_layers.new(name='UVMap')
_uv.uv.foreach_set('vector', [0.0, 0.0, 0.0, 0.0, 0.0, 0.0, 0.0, 0.0, 0.0, 0.0, 0.0, 0.0, 0.0, 0.0, 0.0, 0.0, 0.0, 0.0, 0.0, 0.0, 0.0, 0.0, 0.0, 0.0, 0.0, 0.0, 0.0, 0.0, 0.0, 0.0, 0.0, 0.0, 0.0, 0.0, 0.0, 0.0, 0.0, 0.0, 0.0, 0.0, 0.0, 0.0, 0.0, 0.0, 0.0, 0.0, 0.0, 0.0, 0.0, 0.0, 0.0, 0.0, 0.0, 0.0, 0.0, 0.0, 0.0, 0.0, 0.0, 0.0, 0.0, 0.0, 0.0, 0.0, 0.0, 0.0, 0.0, 0.0, 0.0, 0.0, 0.0, 0.0, 0.0, 0.0, 0.0, 0.0, 0.0, 0.0, 0.0, 0.0, 0.0, 0.0, 0.0, 0.0, 0.0, 0.0, 0.0, 0.0, 0.0, 0.0, 0.0, 0.0, 0.0, 0.0, 0.0, 0.0, 0.0, 0.0, 0.0, 0.0, 0.0, 0.0, 0.0, 0.0, 0.0, 0.0, 0.0, 0.0, 0.0, 0.0, 0.0, 0.0, 0.0, 0.0, 0.0, 0.0, 0.0, 0.0, 0.0, 0.0, 0.0, 0.0, 0.0, 0.0, 0.0, 0.0, 0.0, 0.0, 0.0, 0.0, 0.0, 0.0, 0.0, 0.0, 0.0, 0.0, 0.0, 0.0, 0.0, 0.0, 0.0, 0.0, 0.0, 0.0, 0.0, 0.0, 0.0, 0.0, 0.0, 0.0, 0.0, 0.0, 0.0, 0.0, 0.0, 0.0, 0.0, 0.0, 0.0, 0.0, 0.0, 0.0, 0.0, 0.0, 0.0, 0.0, 0.0, 0.0, 0.0, 0.0, 0.0, 0.0, 0.0, 0.0, 0.0, 0.0, 0.0, 0.0, 0.0, 0.0, 0.0, 0.0, 0.0, 0.0, 0.0, 0.0, 0.0, 0.0, 0.0, 0.0, 0.0, 0.0])
me_cube_012.materials.append(mat_material_001)
me_cube_012.use_mirror_x = True
me_cube_012.use_mirror_vertex_groups = False
me_cube_012.update()
me_cube_011 = bpy.data.meshes.new('Cube.011')
me_cube_011.from_pydata([(-0.558, 0.285, 0.0), (-0.558, -0.478, 0.0), (-0.427, -0.478, 0.0), (-0.428, -0.163, 0.0), (-0.467, -0.16, 0.0), (-0.485, -0.149, 0.0), (-0.492, -0.132, 0.0), (-0.492, 0.285, 0.0), (-0.558, 0.285, 0.03), (-0.558, -0.478, 0.03), (-0.427, -0.478, 0.03), (-0.428, -0.163, 0.03), (-0.467, -0.16, 0.03), (-0.485, -0.149, 0.03), (-0.492, -0.132, 0.03), (-0.492, 0.285, 0.03)], [], [(4, 11, 3), (2, 9, 1), (7, 14, 6), (5, 12, 4), (3, 10, 2), (1, 8, 0), (7, 8, 0), (6, 13, 5), (5, 4, 1), (9, 13, 14), (4, 12, 11), (2, 10, 9), (7, 15, 14), (5, 13, 12), (3, 11, 10), (1, 9, 8), (7, 15, 8), (6, 14, 13), (1, 0, 6), (0, 7, 6), (3, 2, 4), (2, 1, 4), (1, 6, 5), (15, 8, 14), (8, 9, 14), (9, 10, 12), (10, 11, 12), (9, 12, 13)])
_uv = me_cube_011.uv_layers.new(name='UVMap')
_uv.uv.foreach_set('vector', [0.0, 0.0, 0.0, 0.0, 0.0, 0.0, 0.0, 0.0, 0.0, 0.0, 0.0, 0.0, 0.0, 0.0, 0.0, 0.0, 0.0, 0.0, 0.0, 0.0, 0.0, 0.0, 0.0, 0.0, 0.0, 0.0, 0.0, 0.0, 0.0, 0.0, 0.0, 0.0, 0.0, 0.0, 0.0, 0.0, 0.0, 0.0, 0.0, 0.0, 0.0, 0.0, 0.0, 0.0, 0.0, 0.0, 0.0, 0.0, 0.0, 0.0, 0.0, 0.0, 0.0, 0.0, 0.0, 0.0, 0.0, 0.0, 0.0, 0.0, 0.0, 0.0, 0.0, 0.0, 0.0, 0.0, 0.0, 0.0, 0.0, 0.0, 0.0, 0.0, 0.0, 0.0, 0.0, 0.0, 0.0, 0.0, 0.0, 0.0, 0.0, 0.0, 0.0, 0.0, 0.0, 0.0, 0.0, 0.0, 0.0, 0.0, 0.0, 0.0, 0.0, 0.0, 0.0, 0.0, 0.0, 0.0, 0.0, 0.0, 0.0, 0.0, 0.0, 0.0, 0.0, 0.0, 0.0, 0.0, 0.0, 0.0, 0.0, 0.0, 0.0, 0.0, 0.0, 0.0, 0.0, 0.0, 0.0, 0.0, 0.0, 0.0, 0.0, 0.0, 0.0, 0.0, 0.0, 0.0, 0.0, 0.0, 0.0, 0.0, 0.0, 0.0, 0.0, 0.0, 0.0, 0.0, 0.0, 0.0, 0.0, 0.0, 0.0, 0.0, 0.0, 0.0, 0.0, 0.0, 0.0, 0.0, 0.0, 0.0, 0.0, 0.0, 0.0, 0.0, 0.0, 0.0, 0.0, 0.0, 0.0, 0.0, 0.0, 0.0, 0.0, 0.0, 0.0, 0.0])
me_cube_011.materials.append(mat_material_001)
me_cube_011.use_mirror_x = True
me_cube_011.use_mirror_vertex_groups = False
me_cube_011.update()
me_cube_010 = bpy.data.meshes.new('Cube.010')
me_cube_010.from_pydata([(-0.3216, 0.285, 0.0), (-0.3216, -0.127, 0.0), (-0.3176, -0.145, 0.0), (-0.3056, -0.159, 0.0), (-0.2856, -0.163, 0.0), (-0.2856, -0.163, 0.0), (-0.2856, -0.478, 0.0), (-0.4176, -0.478, 0.0), (-0.4176, -0.163, 0.0), (-0.4016, -0.16, 0.0), (-0.3876, -0.147, 0.0), (-0.3836, -0.128, 0.0), (-0.3836, 0.285, 0.0), (-0.3216, 0.285, 0.03), (-0.3216, -0.127, 0.03), (-0.3176, -0.145, 0.03), (-0.3056, -0.159, 0.03), (-0.2856, -0.163, 0.02981), (-0.2856, -0.163, 0.03), (-0.2856, -0.478, 0.03), (-0.4176, -0.478, 0.03), (-0.4176, -0.163, 0.03), (-0.4016, -0.16, 0.03), (-0.3876, -0.147, 0.03), (-0.3836, -0.128, 0.03), (-0.3836, 0.285, 0.03)], [], [(5, 4, 6), (18, 19, 17), (7, 19, 6), (8, 20, 7), (1, 13, 0), (9, 21, 8), (2, 14, 1), (10, 22, 9), (3, 15, 2), (11, 23, 10), (3, 17, 16), (12, 24, 11), (4, 18, 17), (12, 13, 0), (6, 18, 5), (6, 17, 19), (20, 22, 16), (9, 7, 3), (7, 20, 19), (8, 21, 20), (1, 14, 13), (9, 22, 21), (2, 15, 14), (10, 23, 22), (3, 16, 15), (11, 24, 23), (3, 4, 17), (12, 25, 24), (4, 5, 18), (12, 25, 13), (6, 19, 18), (6, 4, 17), (24, 25, 14), (25, 13, 14), (23, 24, 15), (24, 14, 15), (20, 21, 22), (22, 23, 16), (23, 15, 16), (16, 18, 19), (19, 20, 16), (1, 0, 12), (1, 12, 11), (2, 1, 11), (2, 11, 10), (6, 5, 3), (3, 2, 10), (9, 8, 7), (3, 10, 9), (7, 6, 3)])
_uv = me_cube_010.uv_layers.new(name='UVMap')
_uv.uv.foreach_set('vector', [0.0, 0.0, 0.0, 0.0, 0.0, 0.0, 0.0, 0.0, 0.0, 0.0, 0.0, 0.0, 0.0, 0.0, 0.0, 0.0, 0.0, 0.0, 0.0, 0.0, 0.0, 0.0, 0.0, 0.0, 0.0, 0.0, 0.0, 0.0, 0.0, 0.0, 0.0, 0.0, 0.0, 0.0, 0.0, 0.0, 0.0, 0.0, 0.0, 0.0, 0.0, 0.0, 0.0, 0.0, 0.0, 0.0, 0.0, 0.0, 0.0, 0.0, 0.0, 0.0, 0.0, 0.0, 0.0, 0.0, 0.0, 0.0, 0.0, 0.0, 0.0, 0.0, 0.0, 0.0, 0.0, 0.0, 0.0, 0.0, 0.0, 0.0, 0.0, 0.0, 0.0, 0.0, 0.0, 0.0, 0.0, 0.0, 0.0, 0.0, 0.0, 0.0, 0.0, 0.0, 0.0, 0.0, 0.0, 0.0, 0.0, 0.0, 0.0, 0.0, 0.0, 0.0, 0.0, 0.0, 0.0, 0.0, 0.0, 0.0, 0.0, 0.0, 0.0, 0.0, 0.0, 0.0, 0.0, 0.0, 0.0, 0.0, 0.0, 0.0, 0.0, 0.0, 0.0, 0.0, 0.0, 0.0, 0.0, 0.0, 0.0, 0.0, 0.0, 0.0, 0.0, 0.0, 0.0, 0.0, 0.0, 0.0, 0.0, 0.0, 0.0, 0.0, 0.0, 0.0, 0.0, 0.0, 0.0, 0.0, 0.0, 0.0, 0.0, 0.0, 0.0, 0.0, 0.0, 0.0, 0.0, 0.0, 0.0, 0.0, 0.0, 0.0, 0.0, 0.0, 0.0, 0.0, 0.0, 0.0, 0.0, 0.0, 0.0, 0.0, 0.0, 0.0, 0.0, 0.0, 0.0, 0.0, 0.0, 0.0, 0.0, 0.0, 0.0, 0.0, 0.0, 0.0, 0.0, 0.0, 0.0, 0.0, 0.0, 0.0, 0.0, 0.0, 0.0, 0.0, 0.0, 0.0, 0.0, 0.0, 0.0, 0.0, 0.0, 0.0, 0.0, 0.0, 0.0, 0.0, 0.0, 0.0, 0.0, 0.0, 0.0, 0.0, 0.0, 0.0, 0.0, 0.0, 0.0, 0.0, 0.0, 0.0, 0.0, 0.0, 0.0, 0.0, 0.0, 0.0, 0.0, 0.0, 0.0, 0.0, 0.0, 0.0, 0.0, 0.0, 0.0, 0.0, 0.0, 0.0, 0.0, 0.0, 0.0, 0.0, 0.0, 0.0, 0.0, 0.0, 0.0, 0.0, 0.0, 0.0, 0.0, 0.0, 0.0, 0.0, 0.0, 0.0, 0.0, 0.0, 0.0, 0.0, 0.0, 0.0, 0.0, 0.0, 0.0, 0.0, 0.0, 0.0, 0.0, 0.0, 0.0, 0.0, 0.0, 0.0, 0.0, 0.0, 0.0, 0.0, 0.0, 0.0, 0.0, 0.0, 0.0, 0.0, 0.0, 0.0, 0.0, 0.0, 0.0, 0.0, 0.0, 0.0, 0.0, 0.0, 0.0, 0.0, 0.0, 0.0, 0.0, 0.0, 0.0, 0.0, 0.0, 0.0, 0.0, 0.0])
me_cube_010.materials.append(mat_material_001)
me_cube_010.use_mirror_x = True
me_cube_010.use_mirror_vertex_groups = False
me_cube_010.update()
me_cube_009 = bpy.data.meshes.new('Cube.009')
me_cube_009.from_pydata([(-0.232, 0.285, 0.0), (-0.232, -0.124, 0.0), (-0.233, -0.139, 0.0), (-0.233, -0.139, 0.0), (-0.241, -0.153, 0.0), (-0.256, -0.16, 0.0), (-0.277, -0.163, 0.0), (-0.277, -0.478, 0.0), (-0.145, -0.478, 0.0), (-0.145, -0.163, 0.0), (-0.16, -0.156, 0.0), (-0.17, -0.143, 0.0), (-0.173, -0.126, 0.0), (-0.173, 0.285, 0.0), (-0.232, 0.285, 0.03), (-0.232, -0.124, 0.03), (-0.233, -0.139, 0.03), (-0.233, -0.139, 0.03), (-0.241, -0.153, 0.03), (-0.256, -0.16, 0.03), (-0.277, -0.163, 0.03), (-0.277, -0.478, 0.03), (-0.145, -0.478, 0.03), (-0.145, -0.163, 0.03), (-0.16, -0.156, 0.03), (-0.17, -0.143, 0.03), (-0.173, -0.126, 0.03), (-0.173, 0.285, 0.03)], [], [(10, 23, 9), (2, 17, 16), (11, 24, 10), (4, 17, 3), (12, 25, 11), (5, 18, 4), (13, 26, 12), (6, 19, 5), (13, 14, 0), (7, 20, 6), (8, 21, 7), (1, 14, 0), (9, 22, 8), (2, 15, 1), (15, 16, 17), (3, 2, 1), (10, 24, 23), (2, 3, 17), (11, 25, 24), (4, 18, 17), (12, 26, 25), (5, 19, 18), (13, 27, 26), (6, 20, 19), (13, 27, 14), (7, 21, 20), (8, 22, 21), (1, 15, 14), (9, 23, 22), (2, 16, 15), (27, 14, 15), (26, 27, 15), (25, 26, 17), (26, 15, 17), (24, 25, 18), (22, 23, 19), (23, 24, 19), (20, 21, 19), (21, 22, 19), (25, 17, 18), (18, 19, 24), (1, 0, 13), (1, 13, 12), (1, 12, 3), (12, 11, 3), (10, 9, 5), (9, 8, 5), (11, 10, 4), (3, 11, 4), (8, 7, 5), (7, 6, 5), (5, 4, 10)])
_uv = me_cube_009.uv_layers.new(name='UVMap')
_uv.uv.foreach_set('vector', [0.0, 0.0, 0.0, 0.0, 0.0, 0.0, 0.0, 0.0, 0.0, 0.0, 0.0, 0.0, 0.0, 0.0, 0.0, 0.0, 0.0, 0.0, 0.0, 0.0, 0.0, 0.0, 0.0, 0.0, 0.0, 0.0, 0.0, 0.0, 0.0, 0.0, 0.0, 0.0, 0.0, 0.0, 0.0, 0.0, 0.0, 0.0, 0.0, 0.0, 0.0, 0.0, 0.0, 0.0, 0.0, 0.0, 0.0, 0.0, 0.0, 0.0, 0.0, 0.0, 0.0, 0.0, 0.0, 0.0, 0.0, 0.0, 0.0, 0.0, 0.0, 0.0, 0.0, 0.0, 0.0, 0.0, 0.0, 0.0, 0.0, 0.0, 0.0, 0.0, 0.0, 0.0, 0.0, 0.0, 0.0, 0.0, 0.0, 0.0, 0.0, 0.0, 0.0, 0.0, 0.0, 0.0, 0.0, 0.0, 0.0, 0.0, 0.0, 0.0, 0.0, 0.0, 0.0, 0.0, 0.0, 0.0, 0.0, 0.0, 0.0, 0.0, 0.0, 0.0, 0.0, 0.0, 0.0, 0.0, 0.0, 0.0, 0.0, 0.0, 0.0, 0.0, 0.0, 0.0, 0.0, 0.0, 0.0, 0.0, 0.0, 0.0, 0.0, 0.0, 0.0, 0.0, 0.0, 0.0, 0.0, 0.0, 0.0, 0.0, 0.0, 0.0, 0.0, 0.0, 0.0, 0.0, 0.0, 0.0, 0.0, 0.0, 0.0, 0.0, 0.0, 0.0, 0.0, 0.0, 0.0, 0.0, 0.0, 0.0, 0.0, 0.0, 0.0, 0.0, 0.0, 0.0, 0.0, 0.0, 0.0, 0.0, 0.0, 0.0, 0.0, 0.0, 0.0, 0.0, 0.0, 0.0, 0.0, 0.0, 0.0, 0.0, 0.0, 0.0, 0.0, 0.0, 0.0, 0.0, 0.0, 0.0, 0.0, 0.0, 0.0, 0.0, 0.0, 0.0, 0.0, 0.0, 0.0, 0.0, 0.0, 0.0, 0.0, 0.0, 0.0, 0.0, 0.0, 0.0, 0.0, 0.0, 0.0, 0.0, 0.0, 0.0, 0.0, 0.0, 0.0, 0.0, 0.0, 0.0, 0.0, 0.0, 0.0, 0.0, 0.0, 0.0, 0.0, 0.0, 0.0, 0.0, 0.0, 0.0, 0.0, 0.0, 0.0, 0.0, 0.0, 0.0, 0.0, 0.0, 0.0, 0.0, 0.0, 0.0, 0.0, 0.0, 0.0, 0.0, 0.0, 0.0, 0.0, 0.0, 0.0, 0.0, 0.0, 0.0, 0.0, 0.0, 0.0, 0.0, 0.0, 0.0, 0.0, 0.0, 0.0, 0.0, 0.0, 0.0, 0.0, 0.0, 0.0, 0.0, 0.0, 0.0, 0.0, 0.0, 0.0, 0.0, 0.0, 0.0, 0.0, 0.0, 0.0, 0.0, 0.0, 0.0, 0.0, 0.0, 0.0, 0.0, 0.0, 0.0, 0.0, 0.0, 0.0, 0.0, 0.0, 0.0, 0.0, 0.0, 0.0, 0.0, 0.0, 0.0, 0.0, 0.0, 0.0, 0.0, 0.0, 0.0, 0.0, 0.0, 0.0, 0.0, 0.0, 0.0, 0.0, 0.0, 0.0, 0.0])
me_cube_009.materials.append(mat_material_001)
me_cube_009.use_mirror_x = True
me_cube_009.use_mirror_vertex_groups = False
me_cube_009.update()
me_cube_015 = bpy.data.meshes.new('Cube.015')
me_cube_015.from_pydata([(0.004, 0.285, 0.0), (0.004, -0.478, 0.0), (0.136, -0.478, 0.0), (0.136, -0.163, 0.0), (0.1, -0.16, 0.0), (0.085, -0.149, 0.0), (0.078, -0.132, 0.0), (0.078, 0.285, 0.0), (0.004, 0.285, 0.03), (0.004, -0.478, 0.03), (0.136, -0.478, 0.03), (0.136, -0.163, 0.03), (0.1, -0.16, 0.03), (0.085, -0.149, 0.03), (0.078, -0.132, 0.03), (0.078, 0.285, 0.03)], [], [(7, 14, 6), (5, 12, 4), (3, 10, 2), (1, 8, 0), (7, 8, 0), (6, 13, 5), (4, 11, 3), (2, 9, 1), (9, 13, 14), (5, 4, 1), (7, 15, 14), (5, 13, 12), (3, 11, 10), (1, 9, 8), (7, 15, 8), (6, 14, 13), (4, 12, 11), (2, 10, 9), (15, 8, 14), (8, 9, 14), (9, 10, 12), (10, 11, 12), (9, 12, 13), (1, 0, 6), (0, 7, 6), (3, 2, 4), (2, 1, 4), (1, 6, 5)])
_uv = me_cube_015.uv_layers.new(name='UVMap')
_uv.uv.foreach_set('vector', [0.0, 0.0, 0.0, 0.0, 0.0, 0.0, 0.0, 0.0, 0.0, 0.0, 0.0, 0.0, 0.0, 0.0, 0.0, 0.0, 0.0, 0.0, 0.0, 0.0, 0.0, 0.0, 0.0, 0.0, 0.0, 0.0, 0.0, 0.0, 0.0, 0.0, 0.0, 0.0, 0.0, 0.0, 0.0, 0.0, 0.0, 0.0, 0.0, 0.0, 0.0, 0.0, 0.0, 0.0, 0.0, 0.0, 0.0, 0.0, 0.0, 0.0, 0.0, 0.0, 0.0, 0.0, 0.0, 0.0, 0.0, 0.0, 0.0, 0.0, 0.0, 0.0, 0.0, 0.0, 0.0, 0.0, 0.0, 0.0, 0.0, 0.0, 0.0, 0.0, 0.0, 0.0, 0.0, 0.0, 0.0, 0.0, 0.0, 0.0, 0.0, 0.0, 0.0, 0.0, 0.0, 0.0, 0.0, 0.0, 0.0, 0.0, 0.0, 0.0, 0.0, 0.0, 0.0, 0.0, 0.0, 0.0, 0.0, 0.0, 0.0, 0.0, 0.0, 0.0, 0.0, 0.0, 0.0, 0.0, 0.0, 0.0, 0.0, 0.0, 0.0, 0.0, 0.0, 0.0, 0.0, 0.0, 0.0, 0.0, 0.0, 0.0, 0.0, 0.0, 0.0, 0.0, 0.0, 0.0, 0.0, 0.0, 0.0, 0.0, 0.0, 0.0, 0.0, 0.0, 0.0, 0.0, 0.0, 0.0, 0.0, 0.0, 0.0, 0.0, 0.0, 0.0, 0.0, 0.0, 0.0, 0.0, 0.0, 0.0, 0.0, 0.0, 0.0, 0.0, 0.0, 0.0, 0.0, 0.0, 0.0, 0.0, 0.0, 0.0, 0.0, 0.0, 0.0, 0.0])
me_cube_015.materials.append(mat_material)
me_cube_015.use_mirror_x = True
me_cube_015.use_mirror_vertex_groups = False
me_cube_015.update()
me_cube_016 = bpy.data.meshes.new('Cube.016')
me_cube_016.from_pydata([(-0.07848, 0.285, 0.0), (-0.07848, -0.133, 0.0), (-0.08248, -0.147, 0.0), (-0.09248, -0.158, 0.0), (-0.1065, -0.162, 0.0), (-0.1415, -0.478, 0.0), (-0.04148, -0.478, 0.0), (-0.02448, -0.472, 0.0), (-0.02448, -0.472, 0.0), (-0.01148, -0.457, 0.0), (-0.007478, -0.438, 0.0), (-0.007478, 0.285, 0.0), (-0.1415, -0.163, 0.0), (-0.07848, 0.285, 0.03), (-0.07848, -0.133, 0.03), (-0.08248, -0.147, 0.03), (-0.09248, -0.158, 0.03), (-0.1065, -0.162, 0.03), (-0.1415, -0.478, 0.03), (-0.04148, -0.478, 0.03), (-0.02448, -0.472, 0.03), (-0.02448, -0.472, 0.03), (-0.01148, -0.457, 0.03), (-0.007478, -0.438, 0.03), (-0.007478, 0.285, 0.03), (-0.1415, -0.163, 0.03)], [], [(3, 15, 2), (11, 23, 10), (4, 16, 3), (12, 17, 4), (5, 25, 12), (11, 13, 0), (6, 18, 5), (7, 19, 6), (7, 21, 20), (1, 13, 0), (9, 21, 8), (2, 14, 1), (10, 22, 9), (19, 21, 22), (9, 7, 6), (3, 16, 15), (11, 24, 23), (4, 17, 16), (12, 25, 17), (5, 18, 25), (11, 24, 13), (6, 19, 18), (7, 20, 19), (7, 8, 21), (1, 14, 13), (9, 22, 21), (2, 15, 14), (10, 23, 22), (24, 13, 14), (23, 24, 14), (25, 18, 17), (18, 19, 23), (17, 18, 23), (16, 17, 23), (23, 14, 15), (15, 16, 23), (22, 23, 19), (19, 20, 21), (1, 0, 11), (11, 10, 1), (10, 9, 6), (1, 10, 2), (2, 10, 3), (3, 10, 4), (4, 10, 5), (5, 12, 4), (5, 10, 6), (9, 8, 7)])
_uv = me_cube_016.uv_layers.new(name='UVMap')
_uv.uv.foreach_set('vector', [0.0, 0.0, 0.0, 0.0, 0.0, 0.0, 0.0, 0.0, 0.0, 0.0, 0.0, 0.0, 0.0, 0.0, 0.0, 0.0, 0.0, 0.0, 0.0, 0.0, 0.0, 0.0, 0.0, 0.0, 0.0, 0.0, 0.0, 0.0, 0.0, 0.0, 0.0, 0.0, 0.0, 0.0, 0.0, 0.0, 0.0, 0.0, 0.0, 0.0, 0.0, 0.0, 0.0, 0.0, 0.0, 0.0, 0.0, 0.0, 0.0, 0.0, 0.0, 0.0, 0.0, 0.0, 0.0, 0.0, 0.0, 0.0, 0.0, 0.0, 0.0, 0.0, 0.0, 0.0, 0.0, 0.0, 0.0, 0.0, 0.0, 0.0, 0.0, 0.0, 0.0, 0.0, 0.0, 0.0, 0.0, 0.0, 0.0, 0.0, 0.0, 0.0, 0.0, 0.0, 0.0, 0.0, 0.0, 0.0, 0.0, 0.0, 0.0, 0.0, 0.0, 0.0, 0.0, 0.0, 0.0, 0.0, 0.0, 0.0, 0.0, 0.0, 0.0, 0.0, 0.0, 0.0, 0.0, 0.0, 0.0, 0.0, 0.0, 0.0, 0.0, 0.0, 0.0, 0.0, 0.0, 0.0, 0.0, 0.0, 0.0, 0.0, 0.0, 0.0, 0.0, 0.0, 0.0, 0.0, 0.0, 0.0, 0.0, 0.0, 0.0, 0.0, 0.0, 0.0, 0.0, 0.0, 0.0, 0.0, 0.0, 0.0, 0.0, 0.0, 0.0, 0.0, 0.0, 0.0, 0.0, 0.0, 0.0, 0.0, 0.0, 0.0, 0.0, 0.0, 0.0, 0.0, 0.0, 0.0, 0.0, 0.0, 0.0, 0.0, 0.0, 0.0, 0.0, 0.0, 0.0, 0.0, 0.0, 0.0, 0.0, 0.0, 0.0, 0.0, 0.0, 0.0, 0.0, 0.0, 0.0, 0.0, 0.0, 0.0, 0.0, 0.0, 0.0, 0.0, 0.0, 0.0, 0.0, 0.0, 0.0, 0.0, 0.0, 0.0, 0.0, 0.0, 0.0, 0.0, 0.0, 0.0, 0.0, 0.0, 0.0, 0.0, 0.0, 0.0, 0.0, 0.0, 0.0, 0.0, 0.0, 0.0, 0.0, 0.0, 0.0, 0.0, 0.0, 0.0, 0.0, 0.0, 0.0, 0.0, 0.0, 0.0, 0.0, 0.0, 0.0, 0.0, 0.0, 0.0, 0.0, 0.0, 0.0, 0.0, 0.0, 0.0, 0.0, 0.0, 0.0, 0.0, 0.0, 0.0, 0.0, 0.0, 0.0, 0.0, 0.0, 0.0, 0.0, 0.0, 0.0, 0.0, 0.0, 0.0, 0.0, 0.0, 0.0, 0.0, 0.0, 0.0, 0.0, 0.0, 0.0, 0.0, 0.0, 0.0, 0.0, 0.0, 0.0, 0.0, 0.0, 0.0, 0.0, 0.0, 0.0, 0.0, 0.0, 0.0, 0.0, 0.0, 0.0, 0.0, 0.0, 0.0, 0.0, 0.0])
me_cube_016.materials.append(mat_material_001)
me_cube_016.use_mirror_x = True
me_cube_016.use_mirror_vertex_groups = False
me_cube_016.update()

# ---- objects
ob_base = bpy.data.objects.new('Base', me_cube_008)
ob_light = bpy.data.objects.new('Light', light_light)
ob_camera = bpy.data.objects.new('Camera', cam_camera)
ob_wkey_1 = bpy.data.objects.new('Wkey 1', me_cube_001)
ob_wkey_3 = bpy.data.objects.new('Wkey 3', me_cube_003)
ob_wkey_4 = bpy.data.objects.new('Wkey 4', me_cube_005)
ob_wkey_5 = bpy.data.objects.new('Wkey 5', me_cube_006)
ob_wkey_2 = bpy.data.objects.new('Wkey 2', me_cube_002)
ob_wkey_7 = bpy.data.objects.new('Wkey 7', me_cube_004)
ob_wkey_6 = bpy.data.objects.new('Wkey 6', me_cube_007)
ob_wkey_9 = bpy.data.objects.new('Wkey 9', me_cube_013)
ob_wkey_10 = bpy.data.objects.new('Wkey 10', me_cube_012)
ob_wkey_11 = bpy.data.objects.new('Wkey 11', me_cube_011)
ob_wkey_12 = bpy.data.objects.new('Wkey 12', me_cube_010)
ob_wkey_13 = bpy.data.objects.new('Wkey 13', me_cube_009)
ob_wkey_8 = bpy.data.objects.new('Wkey 8', me_cube_015)
ob_wkey_14 = bpy.data.objects.new('Wkey 14', me_cube_016)

# ---- transforms, parenting, visibility, modifiers, constraints
ob_base.location = (0.9885, 0.0, 0.0)
ob_base.lock_rotations_4d = False
ob_base.empty_display_type = 'ARROWS'
ob_base.lineart.crease_threshold = 0.0
ob_base.use_mesh_mirror_x = True
ob_light.location = (4.076, 1.005, 5.904)
ob_light.rotation_euler = (0.6503, 0.05522, 1.866)
ob_light.lock_rotations_4d = False
ob_light.empty_display_type = 'ARROWS'
ob_light.color = (0.0, 0.0, 0.0, 0.0)
ob_light.lineart.crease_threshold = 0.0
ob_camera.location = (7.359, -6.926, 4.958)
ob_camera.rotation_euler = (1.109, 0.0, 0.8149)
ob_camera.lock_rotations_4d = False
ob_camera.empty_display_type = 'ARROWS'
ob_camera.color = (0.0, 0.0, 0.0, 0.0)
ob_camera.display_type = 'WIRE'
ob_camera.lineart.crease_threshold = 0.0
ob_wkey_1.location = (0.0, 0.0, 0.0)
ob_wkey_1.lock_rotations_4d = False
ob_wkey_1.empty_display_type = 'ARROWS'
ob_wkey_1.lineart.crease_threshold = 0.0
ob_wkey_1.use_mesh_mirror_x = True
ob_wkey_3.location = (0.0, 0.0, 0.0)
ob_wkey_3.lock_rotations_4d = False
ob_wkey_3.empty_display_type = 'ARROWS'
ob_wkey_3.lineart.crease_threshold = 0.0
ob_wkey_3.use_mesh_mirror_x = True
ob_wkey_4.location = (0.0, 0.0, 0.0)
ob_wkey_4.lock_rotations_4d = False
ob_wkey_4.empty_display_type = 'ARROWS'
ob_wkey_4.lineart.crease_threshold = 0.0
ob_wkey_4.use_mesh_mirror_x = True
ob_wkey_5.location = (0.0, 0.0, 0.0)
ob_wkey_5.lock_rotations_4d = False
ob_wkey_5.empty_display_type = 'ARROWS'
ob_wkey_5.lineart.crease_threshold = 0.0
ob_wkey_5.use_mesh_mirror_x = True
ob_wkey_2.location = (0.0, 0.0, 0.0)
ob_wkey_2.lock_rotations_4d = False
ob_wkey_2.empty_display_type = 'ARROWS'
ob_wkey_2.lineart.crease_threshold = 0.0
ob_wkey_2.use_mesh_mirror_x = True
ob_wkey_7.location = (0.0, 0.0, 0.0)
ob_wkey_7.lock_rotations_4d = False
ob_wkey_7.empty_display_type = 'ARROWS'
ob_wkey_7.lineart.crease_threshold = 0.0
ob_wkey_7.use_mesh_mirror_x = True
ob_wkey_6.location = (0.0, 0.0, 0.0)
ob_wkey_6.lock_rotations_4d = False
ob_wkey_6.empty_display_type = 'ARROWS'
ob_wkey_6.lineart.crease_threshold = 0.0
ob_wkey_6.use_mesh_mirror_x = True
ob_wkey_9.location = (0.9885, 0.0, 0.0)
ob_wkey_9.lock_rotations_4d = False
ob_wkey_9.empty_display_type = 'ARROWS'
ob_wkey_9.lineart.crease_threshold = 0.0
ob_wkey_9.use_mesh_mirror_x = True
ob_wkey_10.location = (0.9885, 0.0, 0.0)
ob_wkey_10.lock_rotations_4d = False
ob_wkey_10.empty_display_type = 'ARROWS'
ob_wkey_10.lineart.crease_threshold = 0.0
ob_wkey_10.use_mesh_mirror_x = True
ob_wkey_11.location = (0.9885, 0.0, 0.0)
ob_wkey_11.lock_rotations_4d = False
ob_wkey_11.empty_display_type = 'ARROWS'
ob_wkey_11.lineart.crease_threshold = 0.0
ob_wkey_11.use_mesh_mirror_x = True
ob_wkey_12.location = (0.9885, 0.0, 0.0)
ob_wkey_12.lock_rotations_4d = False
ob_wkey_12.empty_display_type = 'ARROWS'
ob_wkey_12.lineart.crease_threshold = 0.0
ob_wkey_12.use_mesh_mirror_x = True
ob_wkey_13.location = (0.9885, 0.0, 0.0)
ob_wkey_13.lock_rotations_4d = False
ob_wkey_13.empty_display_type = 'ARROWS'
ob_wkey_13.lineart.crease_threshold = 0.0
ob_wkey_13.use_mesh_mirror_x = True
ob_wkey_8.location = (0.001593, 0.0, 0.0)
ob_wkey_8.lock_rotations_4d = False
ob_wkey_8.empty_display_type = 'ARROWS'
ob_wkey_8.lineart.crease_threshold = 0.0
ob_wkey_8.use_mesh_mirror_x = True
ob_wkey_14.location = (0.9885, 0.0, 0.0)
ob_wkey_14.lock_rotations_4d = False
ob_wkey_14.empty_display_type = 'ARROWS'
ob_wkey_14.lineart.crease_threshold = 0.0
ob_wkey_14.use_mesh_mirror_x = True

# ---- collection membership
scene.collection.objects.link(ob_base)
col_white_keys.objects.link(ob_light)
col_white_keys.objects.link(ob_camera)
col_white_keys.objects.link(ob_wkey_1)
col_white_keys.objects.link(ob_wkey_3)
col_white_keys.objects.link(ob_wkey_4)
col_white_keys.objects.link(ob_wkey_5)
col_white_keys.objects.link(ob_wkey_2)
col_white_keys.objects.link(ob_wkey_7)
col_white_keys.objects.link(ob_wkey_6)
col_white_keys.objects.link(ob_wkey_9)
col_white_keys.objects.link(ob_wkey_10)
col_white_keys.objects.link(ob_wkey_11)
col_white_keys.objects.link(ob_wkey_12)
col_white_keys.objects.link(ob_wkey_13)
col_white_keys.objects.link(ob_wkey_8)
col_white_keys.objects.link(ob_wkey_14)

# ---- scene / render settings (as saved in the file)
scene.camera = ob_camera
scene.frame_start = 1; scene.frame_end = 250; scene.frame_set(0)
scene.render.engine = 'BLENDER_EEVEE_NEXT'
scene.cycles.sampling_pattern = 'TABULATED_SOBOL'
bpy.context.view_layer.update()

